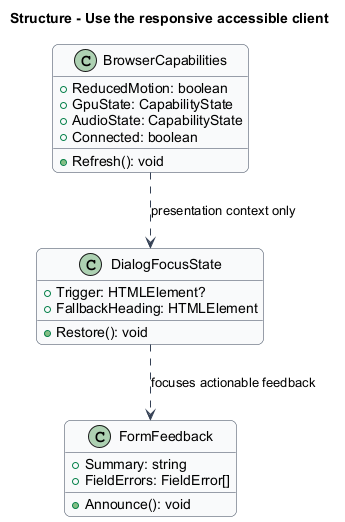

The diagram above was rendered by PlantUML. Its source (embedded in the PNG):
@startuml
skinparam backgroundColor #FFFFFF
skinparam shadowing false
skinparam roundcorner 12
skinparam defaultFontName Arial
skinparam ArrowColor #344054
skinparam classBackgroundColor #F9FAFB
skinparam classBorderColor #344054
skinparam sequenceMessageAlign center
skinparam maxMessageSize 180
title Structure - Use the responsive accessible client
class BrowserCapabilities {
  +ReducedMotion: boolean
  +GpuState: CapabilityState
  +AudioState: CapabilityState
  +Connected: boolean
  +Refresh(): void
}
class DialogFocusState {
  +Trigger: HTMLElement?
  +FallbackHeading: HTMLElement
  +Restore(): void
}
class FormFeedback {
  +Summary: string
  +FieldErrors: FieldError[]
  +Announce(): void
}
BrowserCapabilities ..> DialogFocusState : presentation context only
DialogFocusState ..> FormFeedback : focuses actionable feedback

@enduml